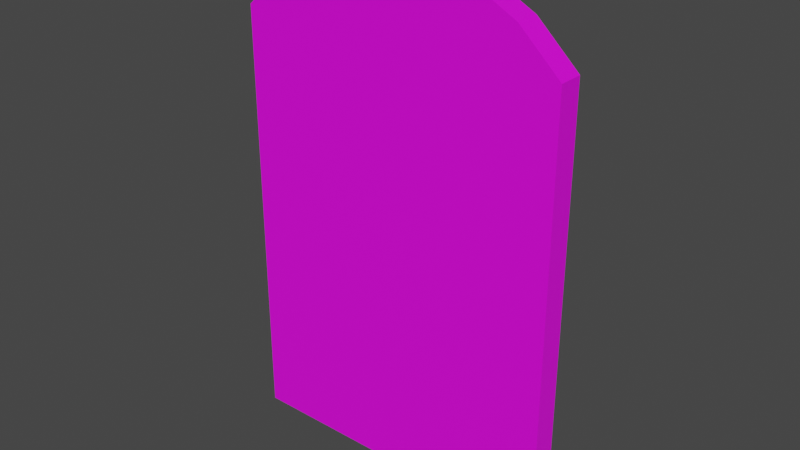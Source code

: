 # Source: DoorOppened.blend  (saved by Blender 2.92.15; exported with 4.5.12 LTS)
import bpy
from mathutils import Matrix  # noqa: F401  (used for matrix-valued properties, if any)

bpy.ops.wm.read_factory_settings(use_empty=True)
scene = bpy.context.scene
scene.name = 'Scene'

# ---- collections
col_collection = bpy.data.collections.new('Collection'); scene.collection.children.link(col_collection)

# ---- images (referenced by path relative to the original .blend; pixels are not part of the script)
import os
ASSET_DIR = os.environ.get("B2B_ASSET_DIR", "")  # directory of the original .blend (textures are referenced by path, not embedded)
HERE = os.path.dirname(os.path.abspath(__file__))  # packed textures are extracted next to this script under _unpacked/

def load_image(name, relpath, width, height, colorspace="sRGB"):
    """Load a texture the original file referenced (path relative to the .blend, or extracted next to this script)."""
    p = next((c for c in (os.path.join(HERE, relpath), os.path.join(ASSET_DIR, relpath)) if relpath and os.path.exists(c)), "")
    if p:
        img = bpy.data.images.load(p, check_existing=True)
        img.name = name
    else:  # same state as the original file: an image datablock whose file is absent (Cycles renders it pink)
        img = bpy.data.images.new(name, width, height)
        img.source = "FILE"
        img.filepath = "//" + (relpath or name)
    img.colorspace_settings.name = colorspace
    return img
img_textura_de_madera_jpg = load_image('textura de madera.jpg', 'textura de madera.jpg', 1024, 1024, 'sRGB')

# ---- materials (node trees are filled in below, after node groups)
mat_maderapuerta = bpy.data.materials.new('MaderaPuerta')
mat_maderapuerta.use_transparent_shadow = False

# ---- material node trees
mat_maderapuerta.use_nodes = True; mat_maderapuerta.node_tree.nodes.clear()
_N = mat_maderapuerta.node_tree.nodes; _L = mat_maderapuerta.node_tree.links
n0 = _N.new('ShaderNodeBsdfPrincipled'); n0.name = 'Principled BSDF'; n0.location = (10, 300)
n0.distribution = 'GGX'
n0.subsurface_method = 'BURLEY'
n0.inputs[3].default_value = 1.45
n0.inputs[27].default_value = (0.0, 0.0, 0.0, 1.0)
n0.inputs[28].default_value = 1.0
n1 = _N.new('ShaderNodeOutputMaterial'); n1.name = 'Material Output'; n1.location = (300, 300)
n2 = _N.new('ShaderNodeTexImage'); n2.name = 'Image Texture'; n2.location = (-280, 280)
n2.image = img_textura_de_madera_jpg
_L.new(n0.outputs[0], n1.inputs[0])
_L.new(n2.outputs[0], n0.inputs[0])
n1.is_active_output = True

# ---- world
world_world = bpy.data.worlds.new('World'); scene.world = world_world
world_world.use_nodes = True; world_world.node_tree.nodes.clear()
_N = world_world.node_tree.nodes; _L = world_world.node_tree.links
n0 = _N.new('ShaderNodeOutputWorld'); n0.name = 'World Output'; n0.location = (300, 300)
n1 = _N.new('ShaderNodeBackground'); n1.name = 'Background'; n1.location = (10, 300)
n1.inputs[0].default_value = (0.05088, 0.05088, 0.05088, 1.0)
_L.new(n1.outputs[0], n0.inputs[0])
n0.is_active_output = True
world_world.color = (0.05088, 0.05088, 0.05088)
world_world.use_sun_shadow = False
world_world.sun_shadow_jitter_overblur = 0.0

# ---- meshes
me_cube_006 = bpy.data.meshes.new('Cube.006')
me_cube_006.from_pydata([(-1.209, 0.6106, 20.2), (-1.209, -0.6106, 20.2), (-1.209, 0.6106, -1.0), (-1.209, -0.6106, -1.0), (-3.226, 0.6106, 22.09), (-5.242, 0.6106, 23.14), (-7.259, 0.6106, 23.84), (-9.275, 0.6106, 24.27), (-3.226, -0.6106, 22.09), (-5.242, -0.6106, 23.14), (-7.259, -0.6106, 23.84), (-9.275, -0.6106, 24.27), (-9.275, 0.6106, -1.0), (-7.259, 0.6106, -1.0), (-5.242, 0.6106, -1.0), (-3.226, 0.6106, -1.0), (-9.275, -0.6106, -1.0), (-7.259, -0.6106, -1.0), (-5.242, -0.6106, -1.0), (-3.226, -0.6106, -1.0)], [], [(8, 19, 3, 1), (15, 4, 0, 2), (14, 5, 4, 15), (9, 18, 19, 8), (13, 6, 5, 14), (10, 17, 18, 9), (11, 16, 17, 10), (6, 13, 12, 7), (7, 11, 10, 6), (6, 10, 9, 5), (5, 9, 8, 4), (4, 8, 1, 0), (0, 1, 3, 2), (2, 3, 19, 15), (15, 19, 18, 14), (14, 18, 17, 13), (13, 17, 16, 12), (16, 11, 7, 12)])
_uv = me_cube_006.uv_layers.new(name='UVMap')
_uv.uv.foreach_set('vector', [0.7439, 0.9138, 0.7439, 0.0, 0.9848, 0.0, 0.9848, 0.8389, 0.7347, 1.0, 0.7347, 0.08624, 0.9886, 0.1611, 0.9886, 1.0, 0.4809, 1.0, 0.4809, 0.04475, 0.7347, 0.08624, 0.7347, 1.0, 0.503, 0.9553, 0.503, 0.0, 0.7439, 0.0, 0.7439, 0.9138, 0.2271, 1.0, 0.2271, 0.01709, 0.4809, 0.04475, 0.4809, 1.0, 0.2621, 0.9829, 0.2621, 0.0, 0.503, 0.0, 0.503, 0.9553, 0.02119, 1.0, 0.02119, 0.0, 0.2621, 0.0, 0.2621, 0.9829, 0.2271, 0.01709, 0.2271, 1.0, -0.0267, 1.0, -0.0267, 0.0, 0.0, 0.0, 0.6018, 0.7777, 0.6018, 0.7627, 0.0, 0.0, 0.0, 0.0, 0.6018, 0.7627, 0.6018, 0.7477, 0.6018, 0.5023, 0.6018, 0.5023, 0.6018, 0.7477, 0.6018, 0.7327, 0.6018, 0.5173, 0.6018, 0.5173, 0.6018, 0.7327, 0.6018, 0.7177, 0.6018, 0.5323, 0.6018, 0.5323, 0.6018, 0.7177, 0.3982, 0.7177, 0.3982, 0.5323, 0.3982, 0.5323, 0.3982, 0.7177, 0.3982, 0.7327, 0.3982, 0.5173, 0.3982, 0.5173, 0.3982, 0.7327, 0.3982, 0.7477, 0.3982, 0.5023, 0.3982, 0.5023, 0.3982, 0.7477, 0.3982, 0.7627, 0.3982, 0.4873, 0.3982, 0.4873, 0.3982, 0.7627, 0.3982, 0.7777, 0.0, 0.0, 0.3982, 0.7777, 0.6018, 0.7777, 0.0, 0.0, 0.0, 0.0])
me_cube_006.materials.append(mat_maderapuerta)
me_cube_006.use_remesh_fix_poles = True
me_cube_006.use_remesh_preserve_attributes = False
me_cube_006.use_mirror_vertex_groups = False
me_cube_006.update()
me_cube_007 = bpy.data.meshes.new('Cube.007')
me_cube_007.from_pydata([(-17.34, -0.6106, -1.0), (-17.34, 0.6106, -1.0), (-17.34, -0.6106, 20.2), (-17.34, 0.6106, 20.2), (-9.275, 0.6106, 24.27), (-11.29, 0.6106, 23.84), (-13.31, 0.6106, 23.14), (-15.32, 0.6106, 22.09), (-9.275, -0.6106, 24.27), (-11.29, -0.6106, 23.84), (-13.31, -0.6106, 23.14), (-15.32, -0.6106, 22.09), (-15.32, 0.6106, -1.0), (-13.31, 0.6106, -1.0), (-11.29, 0.6106, -1.0), (-9.275, 0.6106, -1.0), (-15.32, -0.6106, -1.0), (-13.31, -0.6106, -1.0), (-11.29, -0.6106, -1.0), (-9.275, -0.6106, -1.0)], [], [(4, 15, 14, 5), (5, 14, 13, 6), (6, 13, 12, 7), (12, 1, 3, 7), (11, 2, 0, 16), (17, 10, 11, 16), (18, 9, 10, 17), (19, 8, 9, 18), (3, 2, 11, 7), (5, 9, 8, 4), (6, 10, 9, 5), (7, 11, 10, 6), (15, 19, 18, 14), (14, 18, 17, 13), (13, 17, 16, 12), (12, 16, 0, 1), (2, 3, 1, 0), (19, 15, 4, 8)])
_uv = me_cube_007.uv_layers.new(name='UVMap')
_uv.uv.foreach_set('vector', [0.05214, 1.0, 0.05214, 0.0, 0.2697, 0.0, 0.2697, 0.9829, 0.2697, 0.9829, 0.2697, 0.0, 0.4872, 0.0, 0.4872, 0.9553, 0.4872, 0.9553, 0.4872, 0.0, 0.7048, 0.0, 0.7048, 0.9138, 0.7048, 0.0, 0.9223, 5.96e-08, 0.9223, 0.8389, 0.7048, 0.9138, 0.7082, 0.08624, 0.9292, 0.1611, 0.9292, 1.0, 0.7082, 1.0, 0.4872, 1.0, 0.4872, 0.04475, 0.7082, 0.08624, 0.7082, 1.0, 0.2662, 1.0, 0.2662, 0.01709, 0.4872, 0.04475, 0.4872, 1.0, 0.04522, 1.0, 0.04522, 0.0, 0.2662, 0.01709, 0.2662, 1.0, 0.6018, 0.4124, 0.6018, 0.8376, 0.6018, 0.8226, 0.6018, 0.4274, 0.6018, 0.4574, 0.6018, 0.7926, 0.6018, 0.7777, 0.0, 0.0, 0.6018, 0.4424, 0.6018, 0.8076, 0.6018, 0.7926, 0.6018, 0.4574, 0.6018, 0.4274, 0.6018, 0.8226, 0.6018, 0.8076, 0.6018, 0.4424, 0.0, 0.0, 0.3982, 0.7777, 0.3982, 0.7926, 0.3982, 0.4574, 0.3982, 0.4574, 0.3982, 0.7926, 0.3982, 0.8076, 0.3982, 0.4424, 0.3982, 0.4424, 0.3982, 0.8076, 0.3982, 0.8226, 0.3982, 0.4274, 0.3982, 0.4274, 0.3982, 0.8226, 0.3982, 0.8376, 0.3982, 0.4124, 0.6018, 0.8376, 0.6018, 0.4124, 0.3982, 0.4124, 0.3982, 0.8376, 0.3982, 0.7777, 0.0, 0.0, 0.0, 0.0, 0.6018, 0.7777])
me_cube_007.materials.append(mat_maderapuerta)
me_cube_007.use_remesh_fix_poles = True
me_cube_007.use_remesh_preserve_attributes = False
me_cube_007.use_mirror_vertex_groups = False
me_cube_007.update()

# ---- objects
ob_cube_003 = bpy.data.objects.new('Cube.003', me_cube_006)
ob_cube_004 = bpy.data.objects.new('Cube.004', me_cube_007)

# ---- transforms, parenting, visibility, modifiers, constraints
ob_cube_003.location = (9.275, -1.452, 1.218)
ob_cube_003.lineart.crease_threshold = 0.0
ob_cube_004.location = (9.275, -1.452, 1.218)
ob_cube_004.lineart.crease_threshold = 0.0

# ---- collection membership
col_collection.objects.link(ob_cube_003)
col_collection.objects.link(ob_cube_004)

# ---- scene / render settings (as saved in the file)
scene.frame_start = 1; scene.frame_end = 250; scene.frame_set(1)
scene.render.engine = 'BLENDER_EEVEE_NEXT'
scene.cycles.use_denoising = False
scene.cycles.samples = 128
scene.cycles.sampling_pattern = 'TABULATED_SOBOL'
scene.cycles.use_adaptive_sampling = False
scene.cycles.use_light_tree = False
scene.view_settings.view_transform = 'Filmic'
bpy.context.view_layer.update()

# ---- added for rendering (the .blend has no active camera and no usable light): camera, sun
cam_auto = bpy.data.cameras.new('AutoCamera')
cam_auto.lens = 50.0
cam_auto.sensor_width = 36.0
cam_auto.clip_end = 1000.0
ob_auto_camera = bpy.data.objects.new('AutoCamera', cam_auto)
scene.collection.objects.link(ob_auto_camera)
ob_auto_camera.location = (27.7627, -34.7668, 35.0643)
ob_auto_camera.rotation_euler = (1.09748, -7.21219e-08, 0.694738)
scene.camera = ob_auto_camera
light_auto_sun = bpy.data.lights.new('AutoSun', 'SUN')
light_auto_sun.energy = 3.0
light_auto_sun.angle = 0.0523599
ob_auto_sun = bpy.data.objects.new('AutoSun', light_auto_sun)
scene.collection.objects.link(ob_auto_sun)
ob_auto_sun.rotation_euler = (0.872665, 0.174533, 0.523599)
bpy.context.view_layer.update()
